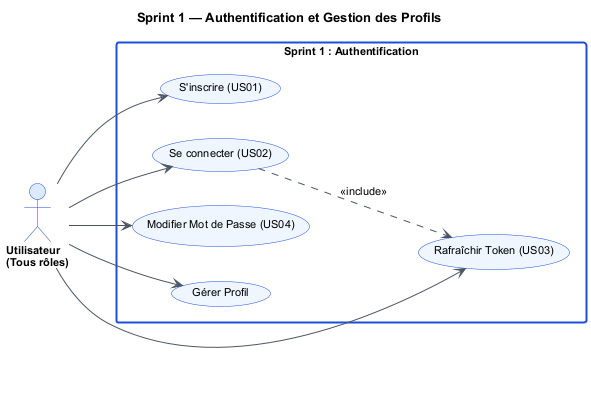

The diagram above was rendered by PlantUML. Its source (embedded in the PNG):
@startuml uc_s1
skinparam backgroundColor #FFFFFF
skinparam defaultFontName Arial
skinparam defaultFontSize 11
skinparam ActorBorderColor #1D4ED8
skinparam ActorBackgroundColor #DBEAFE
skinparam ActorFontStyle bold
skinparam UsecaseBorderColor #1D4ED8
skinparam UsecaseBackgroundColor #EFF6FF
skinparam ArrowColor #4B5563
skinparam RectangleBorderColor #1D4ED8
skinparam RectangleBorderThickness 2
skinparam RectangleBackgroundColor #FFFFFF
skinparam TitleFontSize 13
skinparam TitleFontStyle bold

title Sprint 1 — Authentification et Gestion des Profils

left to right direction

actor "Utilisateur\n(Tous rôles)" as usr

rectangle "Sprint 1 : Authentification" {
  usecase "S'inscrire (US01)" as UC01
  usecase "Se connecter (US02)" as UC02
  usecase "Rafraîchir Token (US03)" as UC03
  usecase "Modifier Mot de Passe (US04)" as UC04
  usecase "Gérer Profil" as UC05
}

usr --> UC01
usr --> UC02
usr --> UC03
usr --> UC04
usr --> UC05

UC02 ..> UC03 : <<include>>

@enduml